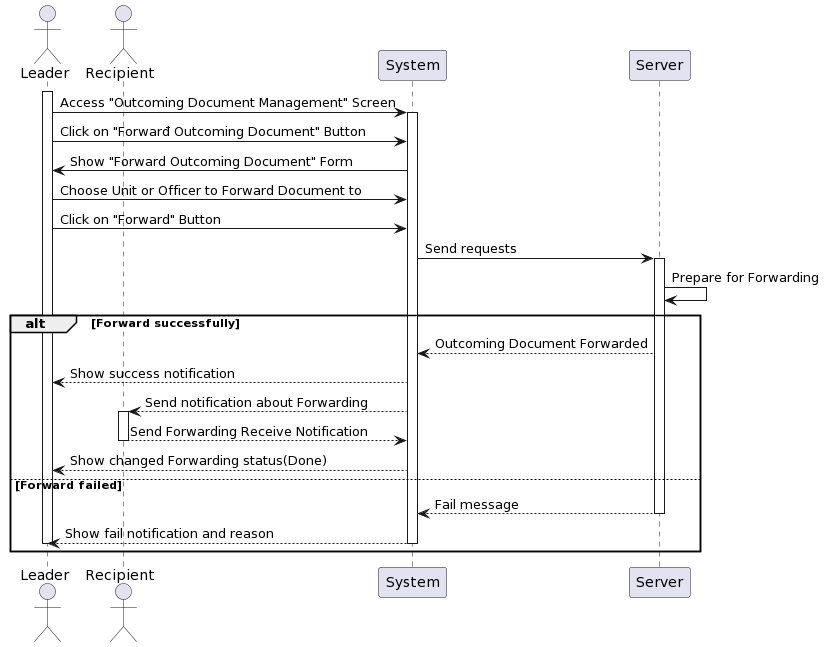

The diagram above was rendered by PlantUML. Its source (embedded in the PNG):
@startuml
actor Leader as Leader
actor Recipient as User
participant System
participant Server

activate Leader
Leader -> System: Access "Outcoming Document Management" Screen
activate System
Leader -> System: Click on "Forwarđ Outcoming Document" Button 
System -> Leader: Show "Forward Outcoming Document" Form
Leader -> System: Choose Unit or Officer to Forward Document to
Leader -> System: Click on "Forward" Button
System-> Server : Send requests
activate Server
Server -> Server: Prepare for Forwarding
alt Forward successfully
    Server --> System: Outcoming Document Forwarded
    System --> Leader: Show success notification
    System --> User: Send notification about Forwarding
activate User
    User --> System: Send Forwarding Receive Notification
deactivate User
    System --> Leader: Show changed Forwarding status(Done) 
else Forward failed
    Server --> System: Fail message
deactivate Server
    System --> Leader: Show fail notification and reason
deactivate Leader
deactivate System
end
@enduml